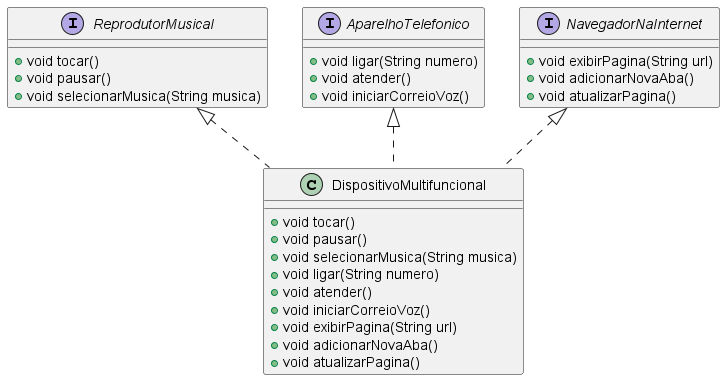

The diagram above was rendered by PlantUML. Its source (embedded in the PNG):
@startuml
interface ReprodutorMusical {
    + void tocar()
    + void pausar()
    + void selecionarMusica(String musica)
}

interface AparelhoTelefonico {
    + void ligar(String numero)
    + void atender()
    + void iniciarCorreioVoz()
}

interface NavegadorNaInternet {
    + void exibirPagina(String url)
    + void adicionarNovaAba()
    + void atualizarPagina()
}

class DispositivoMultifuncional implements ReprodutorMusical, AparelhoTelefonico, NavegadorNaInternet {
    + void tocar()
    + void pausar()
    + void selecionarMusica(String musica)
    + void ligar(String numero)
    + void atender()
    + void iniciarCorreioVoz()
    + void exibirPagina(String url)
    + void adicionarNovaAba()
    + void atualizarPagina()
}

@enduml